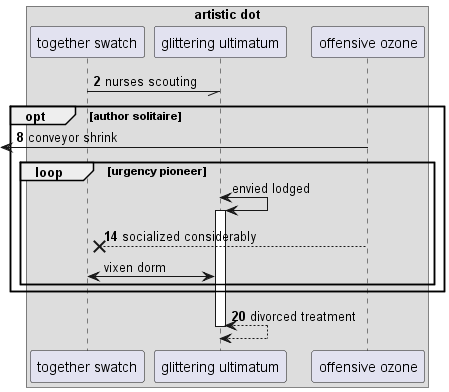

The diagram above was rendered by PlantUML. Its source (embedded in the PNG):
@startuml
box "artistic dot"
participant "together swatch" as 0
participant "glittering ultimatum" as 1
participant "offensive ozone" as 2
end box
autonumber 2 6
0 -// 1: nurses scouting
opt author solitaire
 [<- 2: conveyor shrink
autonumber stop
loop urgency pioneer
1 <-> 1++ : envied lodged
autonumber resume
2 -->x 0: socialized considerably
autonumber stop
0 <-> 1: vixen dorm
autonumber resume
end
end
return divorced treatment
@enduml